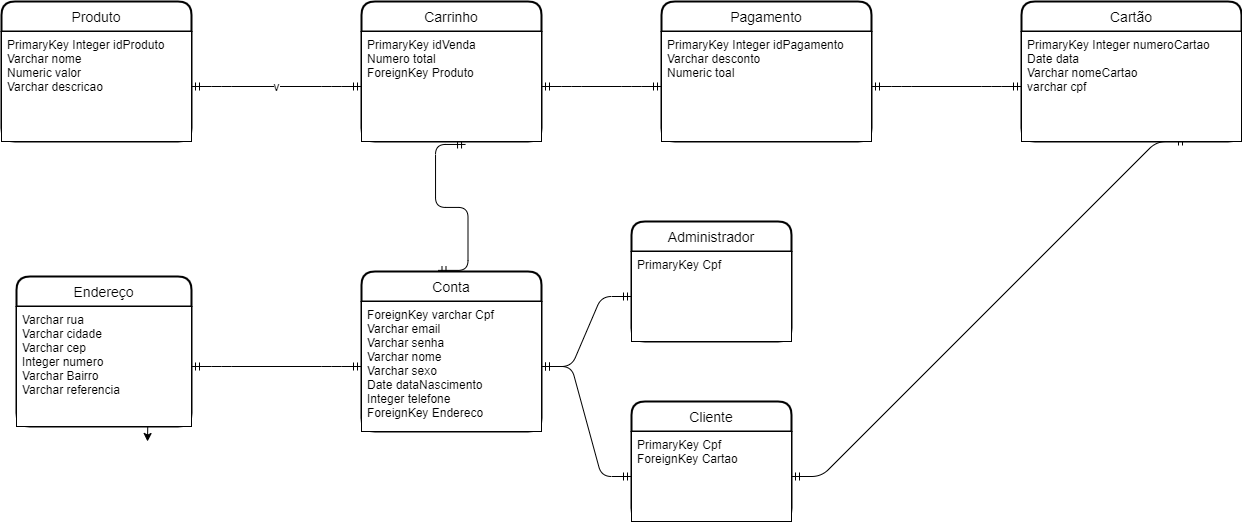

The diagram above was exported from draw.io. Its source (the exported page's mxGraphModel, read from the mxfile embedded in the PNG):
<mxGraphModel dx="2170" dy="1003" grid="1" gridSize="10" guides="1" tooltips="1" connect="1" arrows="1" fold="1" page="1" pageScale="1" pageWidth="850" pageHeight="1100" math="0" shadow="0">
  <root>
    <mxCell id="0" />
    <mxCell id="1" parent="0" />
    <mxCell id="4TuYerrgLSuI3zMXpA70-1" value="v&lt;span style=&quot;color: rgba(0 , 0 , 0 , 0) ; font-family: monospace ; font-size: 0px ; background-color: rgb(248 , 249 , 250)&quot;&gt;%3CmxGraphModel%3E%3Croot%3E%3CmxCell%20id%3D%220%22%2F%3E%3CmxCell%20id%3D%221%22%20parent%3D%220%22%2F%3E%3CmxCell%20id%3D%222%22%20value%3D%22%22%20style%3D%22edgeStyle%3DentityRelationEdgeStyle%3BfontSize%3D12%3Bhtml%3D1%3BendArrow%3DERmandOne%3BstartArrow%3DERmandOne%3B%22%20edge%3D%221%22%20parent%3D%221%22%3E%3CmxGeometry%20width%3D%22100%22%20height%3D%22100%22%20relative%3D%221%22%20as%3D%22geometry%22%3E%3CmxPoint%20x%3D%22380%22%20y%3D%22125%22%20as%3D%22sourcePoint%22%2F%3E%3CmxPoint%20x%3D%22210%22%20y%3D%22125%22%20as%3D%22targetPoint%22%2F%3E%3C%2FmxGeometry%3E%3C%2FmxCell%3E%3C%2Froot%3E%3C%2FmxGraphModel%3E&lt;/span&gt;" style="edgeStyle=entityRelationEdgeStyle;fontSize=12;html=1;endArrow=ERmandOne;startArrow=ERmandOne;" parent="1" source="4TuYerrgLSuI3zMXpA70-16" target="4TuYerrgLSuI3zMXpA70-46" edge="1">
      <mxGeometry width="100" height="100" relative="1" as="geometry">
        <mxPoint x="660" y="225" as="sourcePoint" />
        <mxPoint x="510" y="280" as="targetPoint" />
      </mxGeometry>
    </mxCell>
    <mxCell id="4TuYerrgLSuI3zMXpA70-23" value="" style="edgeStyle=entityRelationEdgeStyle;fontSize=12;html=1;endArrow=ERmandOne;startArrow=ERmandOne;" parent="1" source="4TuYerrgLSuI3zMXpA70-16" target="4TuYerrgLSuI3zMXpA70-22" edge="1">
      <mxGeometry width="100" height="100" relative="1" as="geometry">
        <mxPoint x="870" y="300" as="sourcePoint" />
        <mxPoint x="970" y="200" as="targetPoint" />
      </mxGeometry>
    </mxCell>
    <mxCell id="4TuYerrgLSuI3zMXpA70-26" value="" style="edgeStyle=entityRelationEdgeStyle;fontSize=12;html=1;endArrow=ERmandOne;startArrow=ERmandOne;" parent="1" source="4TuYerrgLSuI3zMXpA70-22" target="4TuYerrgLSuI3zMXpA70-25" edge="1">
      <mxGeometry width="100" height="100" relative="1" as="geometry">
        <mxPoint x="1220" y="410" as="sourcePoint" />
        <mxPoint x="1320" y="310" as="targetPoint" />
      </mxGeometry>
    </mxCell>
    <mxCell id="4TuYerrgLSuI3zMXpA70-29" value="" style="edgeStyle=entityRelationEdgeStyle;fontSize=12;html=1;endArrow=ERmandOne;startArrow=ERmandOne;entryX=0.578;entryY=1.027;entryDx=0;entryDy=0;exitX=0.425;exitY=-0.007;exitDx=0;exitDy=0;entryPerimeter=0;exitPerimeter=0;" parent="1" source="4TuYerrgLSuI3zMXpA70-27" target="4TuYerrgLSuI3zMXpA70-16" edge="1">
      <mxGeometry width="100" height="100" relative="1" as="geometry">
        <mxPoint x="770" y="420" as="sourcePoint" />
        <mxPoint x="870" y="320" as="targetPoint" />
      </mxGeometry>
    </mxCell>
    <mxCell id="4TuYerrgLSuI3zMXpA70-33" value="" style="edgeStyle=entityRelationEdgeStyle;fontSize=12;html=1;endArrow=ERmandOne;startArrow=ERmandOne;" parent="1" source="4TuYerrgLSuI3zMXpA70-31" target="4TuYerrgLSuI3zMXpA70-28" edge="1">
      <mxGeometry width="100" height="100" relative="1" as="geometry">
        <mxPoint x="550" y="535" as="sourcePoint" />
        <mxPoint x="650" y="435" as="targetPoint" />
      </mxGeometry>
    </mxCell>
    <mxCell id="4TuYerrgLSuI3zMXpA70-42" style="edgeStyle=orthogonalEdgeStyle;rounded=0;orthogonalLoop=1;jettySize=auto;html=1;exitX=0.75;exitY=1;exitDx=0;exitDy=0;" parent="1" source="4TuYerrgLSuI3zMXpA70-31" edge="1">
      <mxGeometry relative="1" as="geometry">
        <mxPoint x="466" y="580" as="targetPoint" />
      </mxGeometry>
    </mxCell>
    <mxCell id="4TuYerrgLSuI3zMXpA70-43" value="" style="edgeStyle=entityRelationEdgeStyle;fontSize=12;html=1;endArrow=ERmandOne;startArrow=ERmandOne;" parent="1" source="4TuYerrgLSuI3zMXpA70-28" target="4TuYerrgLSuI3zMXpA70-35" edge="1">
      <mxGeometry width="100" height="100" relative="1" as="geometry">
        <mxPoint x="690" y="720" as="sourcePoint" />
        <mxPoint x="790" y="620" as="targetPoint" />
      </mxGeometry>
    </mxCell>
    <mxCell id="4TuYerrgLSuI3zMXpA70-44" value="" style="edgeStyle=entityRelationEdgeStyle;fontSize=12;html=1;endArrow=ERmandOne;startArrow=ERmandOne;" parent="1" source="4TuYerrgLSuI3zMXpA70-28" target="4TuYerrgLSuI3zMXpA70-39" edge="1">
      <mxGeometry width="100" height="100" relative="1" as="geometry">
        <mxPoint x="810" y="730" as="sourcePoint" />
        <mxPoint x="910" y="630" as="targetPoint" />
      </mxGeometry>
    </mxCell>
    <mxCell id="4TuYerrgLSuI3zMXpA70-45" value="" style="edgeStyle=entityRelationEdgeStyle;fontSize=12;html=1;endArrow=ERmandOne;startArrow=ERmandOne;entryX=0.75;entryY=1;entryDx=0;entryDy=0;" parent="1" source="4TuYerrgLSuI3zMXpA70-39" target="4TuYerrgLSuI3zMXpA70-25" edge="1">
      <mxGeometry width="100" height="100" relative="1" as="geometry">
        <mxPoint x="1260" y="620" as="sourcePoint" />
        <mxPoint x="1360" y="520" as="targetPoint" />
      </mxGeometry>
    </mxCell>
    <mxCell id="4TuYerrgLSuI3zMXpA70-9" value="Produto" style="swimlane;childLayout=stackLayout;horizontal=1;startSize=30;horizontalStack=0;rounded=1;fontSize=14;fontStyle=0;strokeWidth=2;resizeParent=0;resizeLast=1;shadow=0;dashed=0;align=center;" parent="1" vertex="1">
      <mxGeometry x="320" y="140" width="190" height="140" as="geometry" />
    </mxCell>
    <mxCell id="4TuYerrgLSuI3zMXpA70-46" value="PrimaryKey Integer idProduto&#10;Varchar nome&#10;Numeric valor&#10;Varchar descricao&#10;" style="align=left;spacingLeft=4;fontSize=12;verticalAlign=top;resizable=0;rotatable=0;part=1;" parent="4TuYerrgLSuI3zMXpA70-9" vertex="1">
      <mxGeometry y="30" width="190" height="110" as="geometry" />
    </mxCell>
    <mxCell id="4TuYerrgLSuI3zMXpA70-15" value="Carrinho" style="swimlane;childLayout=stackLayout;horizontal=1;startSize=30;horizontalStack=0;rounded=1;fontSize=14;fontStyle=0;strokeWidth=2;resizeParent=0;resizeLast=1;shadow=0;dashed=0;align=center;" parent="1" vertex="1">
      <mxGeometry x="680" y="140" width="180" height="140" as="geometry" />
    </mxCell>
    <mxCell id="4TuYerrgLSuI3zMXpA70-16" value="PrimaryKey idVenda&#10;Numero total&#10;ForeignKey Produto" style="align=left;spacingLeft=4;fontSize=12;verticalAlign=top;resizable=0;rotatable=0;part=1;" parent="4TuYerrgLSuI3zMXpA70-15" vertex="1">
      <mxGeometry y="30" width="180" height="110" as="geometry" />
    </mxCell>
    <mxCell id="4TuYerrgLSuI3zMXpA70-21" value="Pagamento" style="swimlane;childLayout=stackLayout;horizontal=1;startSize=30;horizontalStack=0;rounded=1;fontSize=14;fontStyle=0;strokeWidth=2;resizeParent=0;resizeLast=1;shadow=0;dashed=0;align=center;" parent="1" vertex="1">
      <mxGeometry x="980" y="140" width="210" height="140" as="geometry" />
    </mxCell>
    <mxCell id="4TuYerrgLSuI3zMXpA70-22" value="PrimaryKey Integer idPagamento&#10;Varchar desconto&#10;Numeric toal" style="align=left;spacingLeft=4;fontSize=12;verticalAlign=top;resizable=0;rotatable=0;part=1;" parent="4TuYerrgLSuI3zMXpA70-21" vertex="1">
      <mxGeometry y="30" width="210" height="110" as="geometry" />
    </mxCell>
    <mxCell id="4TuYerrgLSuI3zMXpA70-24" value="Cartão" style="swimlane;childLayout=stackLayout;horizontal=1;startSize=30;horizontalStack=0;rounded=1;fontSize=14;fontStyle=0;strokeWidth=2;resizeParent=0;resizeLast=1;shadow=0;dashed=0;align=center;" parent="1" vertex="1">
      <mxGeometry x="1340" y="140" width="220" height="140" as="geometry" />
    </mxCell>
    <mxCell id="4TuYerrgLSuI3zMXpA70-25" value="PrimaryKey Integer numeroCartao&#10;Date data&#10;Varchar nomeCartao&#10;varchar cpf" style="align=left;spacingLeft=4;fontSize=12;verticalAlign=top;resizable=0;rotatable=0;part=1;" parent="4TuYerrgLSuI3zMXpA70-24" vertex="1">
      <mxGeometry y="30" width="220" height="110" as="geometry" />
    </mxCell>
    <mxCell id="4TuYerrgLSuI3zMXpA70-27" value="Conta" style="swimlane;childLayout=stackLayout;horizontal=1;startSize=30;horizontalStack=0;rounded=1;fontSize=14;fontStyle=0;strokeWidth=2;resizeParent=0;resizeLast=1;shadow=0;dashed=0;align=center;" parent="1" vertex="1">
      <mxGeometry x="680" y="410" width="180" height="160" as="geometry" />
    </mxCell>
    <mxCell id="4TuYerrgLSuI3zMXpA70-28" value="ForeignKey varchar Cpf&#10;Varchar email&#10;Varchar senha&#10;Varchar nome&#10;Varchar sexo&#10;Date dataNascimento&#10;Integer telefone&#10;ForeignKey Endereco" style="align=left;spacingLeft=4;fontSize=12;verticalAlign=top;resizable=0;rotatable=0;part=1;" parent="4TuYerrgLSuI3zMXpA70-27" vertex="1">
      <mxGeometry y="30" width="180" height="130" as="geometry" />
    </mxCell>
    <mxCell id="4TuYerrgLSuI3zMXpA70-38" value="Cliente" style="swimlane;childLayout=stackLayout;horizontal=1;startSize=30;horizontalStack=0;rounded=1;fontSize=14;fontStyle=0;strokeWidth=2;resizeParent=0;resizeLast=1;shadow=0;dashed=0;align=center;" parent="1" vertex="1">
      <mxGeometry x="950" y="540" width="160" height="120" as="geometry" />
    </mxCell>
    <mxCell id="4TuYerrgLSuI3zMXpA70-39" value="PrimaryKey Cpf&#10;ForeignKey Cartao" style="align=left;spacingLeft=4;fontSize=12;verticalAlign=top;resizable=0;rotatable=0;part=1;" parent="4TuYerrgLSuI3zMXpA70-38" vertex="1">
      <mxGeometry y="30" width="160" height="90" as="geometry" />
    </mxCell>
    <mxCell id="4TuYerrgLSuI3zMXpA70-34" value="Administrador" style="swimlane;childLayout=stackLayout;horizontal=1;startSize=30;horizontalStack=0;rounded=1;fontSize=14;fontStyle=0;strokeWidth=2;resizeParent=0;resizeLast=1;shadow=0;dashed=0;align=center;" parent="1" vertex="1">
      <mxGeometry x="950" y="360" width="160" height="120" as="geometry" />
    </mxCell>
    <mxCell id="4TuYerrgLSuI3zMXpA70-35" value="PrimaryKey Cpf" style="align=left;spacingLeft=4;fontSize=12;verticalAlign=top;resizable=0;rotatable=0;part=1;" parent="4TuYerrgLSuI3zMXpA70-34" vertex="1">
      <mxGeometry y="30" width="160" height="90" as="geometry" />
    </mxCell>
    <mxCell id="4TuYerrgLSuI3zMXpA70-30" value="Endereço" style="swimlane;childLayout=stackLayout;horizontal=1;startSize=30;horizontalStack=0;rounded=1;fontSize=14;fontStyle=0;strokeWidth=2;resizeParent=0;resizeLast=1;shadow=0;dashed=0;align=center;" parent="1" vertex="1">
      <mxGeometry x="335" y="415" width="175" height="150" as="geometry" />
    </mxCell>
    <mxCell id="4TuYerrgLSuI3zMXpA70-31" value="Varchar rua&#10;Varchar cidade&#10;Varchar cep&#10;Integer numero&#10;Varchar Bairro&#10;Varchar referencia&#10;" style="align=left;spacingLeft=4;fontSize=12;verticalAlign=top;resizable=0;rotatable=0;part=1;" parent="4TuYerrgLSuI3zMXpA70-30" vertex="1">
      <mxGeometry y="30" width="175" height="120" as="geometry" />
    </mxCell>
  </root>
</mxGraphModel>